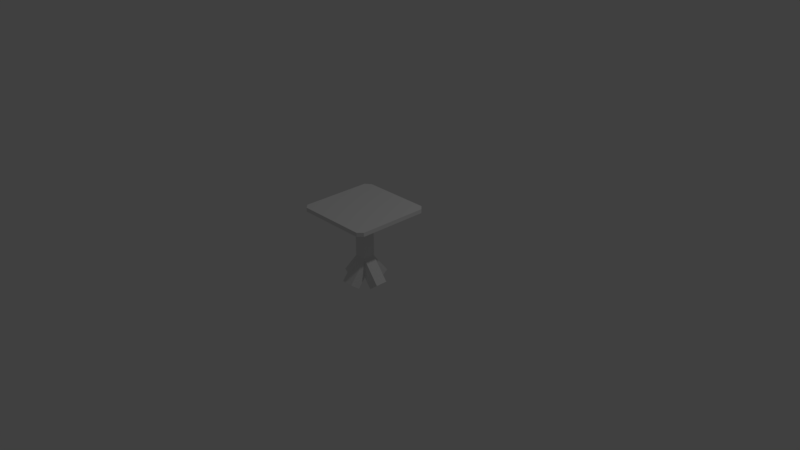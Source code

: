# Source: magibench_0.blend  (saved by Blender 2.79.0; exported with 4.5.12 LTS)
import bpy
from mathutils import Matrix  # noqa: F401  (used for matrix-valued properties, if any)

bpy.ops.wm.read_factory_settings(use_empty=True)
scene = bpy.context.scene
scene.name = 'Scene'

# ---- collections
col_collection_1 = bpy.data.collections.new('Collection 1'); scene.collection.children.link(col_collection_1)

# ---- materials (node trees are filled in below, after node groups)
mat_material = bpy.data.materials.new('Material')
mat_material.alpha_threshold = 0.0
mat_material.use_transparent_shadow = False
mat_material.roughness = 0.5
mat_material.line_color = (0.0, 0.0, 0.0, 1.0)

# ---- material node trees

# ---- world
world_world = bpy.data.worlds.new('World'); scene.world = world_world
world_world.color = (0.05088, 0.05088, 0.05088)
world_world.use_sun_shadow = False
world_world.sun_shadow_jitter_overblur = 0.0
world_world.cycles.sampling_method = 'MANUAL'

# ---- cameras
cam_camera = bpy.data.cameras.new('Camera')
cam_camera.clip_end = 100.0
cam_camera.lens = 35.0
cam_camera.sensor_width = 32.0
cam_camera.sensor_height = 18.0
cam_camera.ortho_scale = 7.314
cam_camera.dof.focus_distance = 0.0
cam_camera.dof.aperture_fstop = 128.0

# ---- lights
light_lamp = bpy.data.lights.new('Lamp', 'POINT')
light_lamp.transmission_factor = 0.0
light_lamp.cutoff_distance = 30.0
light_lamp.energy = 100.0
light_lamp.shadow_buffer_clip_start = 1.001
light_lamp.shadow_soft_size = 0.1
light_lamp.shadow_maximum_resolution = 0.006
light_lamp.use_absolute_resolution = True

# ---- meshes
me_cube_009 = bpy.data.meshes.new('Cube.009')
me_cube_009.from_pydata([(-0.075, -0.075, -0.175), (-0.075, -0.075, 0.175), (-0.075, 0.075, -0.175), (-0.075, 0.075, 0.175), (0.075, -0.075, -0.175), (0.075, -0.075, 0.175), (0.075, 0.075, -0.175), (0.075, 0.075, 0.175)], [], [(0, 1, 3, 2), (2, 3, 7, 6), (6, 7, 5, 4), (4, 5, 1, 0), (2, 6, 4, 0), (7, 3, 1, 5)])
_uv = me_cube_009.uv_layers.new(name='UVMap')
_uv.uv.foreach_set('vector', [0.5625, 0.25, 0.5625, 0.3438, 0.6094, 0.3438, 0.6094, 0.25, 0.6094, 0.3438, 0.6094, 0.25, 0.6562, 0.25, 0.6562, 0.3438, 0.4688, 0.3438, 0.4688, 0.25, 0.5156, 0.25, 0.5156, 0.3438, 0.5156, 0.3438, 0.5156, 0.25, 0.5625, 0.25, 0.5625, 0.3438, 0.5156, 0.3438, 0.5625, 0.3438, 0.5625, 0.3906, 0.5156, 0.3906, 0.5156, 0.2031, 0.5625, 0.2031, 0.5625, 0.25, 0.5156, 0.25])
me_cube_009.materials.append(mat_material)
me_cube_009.use_remesh_preserve_volume = False
me_cube_009.use_remesh_preserve_attributes = False
me_cube_009.use_mirror_vertex_groups = False
me_cube_009.use_paint_bone_selection = False
me_cube_009.use_paint_mask = True
me_cube_009.update()
me_cube_008 = bpy.data.meshes.new('Cube.008')
me_cube_008.from_pydata([(-0.075, -0.075, -0.175), (-0.075, -0.075, 0.175), (-0.075, 0.075, -0.175), (-0.075, 0.075, 0.175), (0.075, -0.075, -0.175), (0.075, -0.075, 0.175), (0.075, 0.075, -0.175), (0.075, 0.075, 0.175)], [], [(0, 1, 3, 2), (2, 3, 7, 6), (6, 7, 5, 4), (4, 5, 1, 0), (2, 6, 4, 0), (7, 3, 1, 5)])
_uv = me_cube_008.uv_layers.new(name='UVMap')
_uv.uv.foreach_set('vector', [0.2812, 0.25, 0.2812, 0.3438, 0.3281, 0.3438, 0.3281, 0.25, 0.3281, 0.3438, 0.3281, 0.25, 0.375, 0.25, 0.375, 0.3438, 0.375, 0.3438, 0.375, 0.25, 0.4219, 0.25, 0.4219, 0.3438, 0.4219, 0.3438, 0.4219, 0.25, 0.4688, 0.25, 0.4688, 0.3438, 0.3281, 0.3438, 0.375, 0.3438, 0.375, 0.3906, 0.3281, 0.3906, 0.375, 0.25, 0.3281, 0.25, 0.3281, 0.2031, 0.375, 0.2031])
me_cube_008.materials.append(mat_material)
me_cube_008.use_remesh_preserve_volume = False
me_cube_008.use_remesh_preserve_attributes = False
me_cube_008.use_mirror_vertex_groups = False
me_cube_008.use_paint_bone_selection = False
me_cube_008.use_paint_mask = True
me_cube_008.update()
me_cube_007 = bpy.data.meshes.new('Cube.007')
me_cube_007.from_pydata([(-0.075, -0.075, -0.175), (-0.075, -0.075, 0.175), (-0.075, 0.075, -0.175), (-0.075, 0.075, 0.175), (0.075, -0.075, -0.175), (0.075, -0.075, 0.175), (0.075, 0.075, -0.175), (0.075, 0.075, 0.175)], [], [(0, 1, 3, 2), (2, 3, 7, 6), (6, 7, 5, 4), (4, 5, 1, 0), (2, 6, 4, 0), (7, 3, 1, 5)])
_uv = me_cube_007.uv_layers.new(name='UVMap')
_uv.uv.foreach_set('vector', [0.4688, 0.04688, 0.4688, 0.1406, 0.5156, 0.1406, 0.5156, 0.04688, 0.5156, 0.1406, 0.5156, 0.04688, 0.5625, 0.04688, 0.5625, 0.1406, 0.5625, 0.1406, 0.5625, 0.04688, 0.6094, 0.04688, 0.6094, 0.1406, 0.6094, 0.1406, 0.6094, 0.04688, 0.6562, 0.04688, 0.6562, 0.1406, 0.5156, 0.1406, 0.5625, 0.1406, 0.5625, 0.1875, 0.5156, 0.1875, 0.5625, 0.04688, 0.5156, 0.04688, 0.5156, 0.0, 0.5625, 0.0])
me_cube_007.materials.append(mat_material)
me_cube_007.use_remesh_preserve_volume = False
me_cube_007.use_remesh_preserve_attributes = False
me_cube_007.use_mirror_vertex_groups = False
me_cube_007.use_paint_bone_selection = False
me_cube_007.use_paint_mask = True
me_cube_007.update()
me_cube_002 = bpy.data.meshes.new('Cube.002')
me_cube_002.from_pydata([(-0.075, -0.075, -0.175), (-0.075, -0.075, 0.175), (-0.075, 0.075, -0.175), (-0.075, 0.075, 0.175), (0.075, -0.075, -0.175), (0.075, -0.075, 0.175), (0.075, 0.075, -0.175), (0.075, 0.075, 0.175)], [], [(0, 1, 3, 2), (2, 3, 7, 6), (6, 7, 5, 4), (4, 5, 1, 0), (2, 6, 4, 0), (7, 3, 1, 5)])
_uv = me_cube_002.uv_layers.new(name='UVMap')
_uv.uv.foreach_set('vector', [0.375, 0.1406, 0.375, 0.04688, 0.4219, 0.04688, 0.4219, 0.1406, 0.4219, 0.1406, 0.4219, 0.04688, 0.4688, 0.04688, 0.4688, 0.1406, 0.2812, 0.1406, 0.2812, 0.04688, 0.3281, 0.04688, 0.3281, 0.1406, 0.3281, 0.1406, 0.3281, 0.04688, 0.375, 0.04688, 0.375, 0.1406, 0.375, 0.1875, 0.3281, 0.1875, 0.3281, 0.1406, 0.375, 0.1406, 0.3281, 0.0, 0.375, 0.0, 0.375, 0.04688, 0.3281, 0.04688])
me_cube_002.materials.append(mat_material)
me_cube_002.use_remesh_preserve_volume = False
me_cube_002.use_remesh_preserve_attributes = False
me_cube_002.use_mirror_vertex_groups = False
me_cube_002.update()
me_cube_001 = bpy.data.meshes.new('Cube.001')
me_cube_001.from_pydata([(0.425, -0.575, 0.0), (0.425, -0.575, 0.75), (0.425, -0.425, 0.0), (0.425, -0.425, 0.75), (0.575, -0.575, 0.0), (0.575, -0.575, 0.75), (0.575, -0.425, 0.0), (0.575, -0.425, 0.75)], [], [(0, 1, 3, 2), (2, 3, 7, 6), (6, 7, 5, 4), (4, 5, 1, 0), (2, 6, 4, 0), (7, 3, 1, 5)])
_uv = me_cube_001.uv_layers.new(name='UVMap')
_uv.uv.foreach_set('vector', [0.1406, 0.5938, 0.1406, 0.8438, 0.09375, 0.8438, 0.09375, 0.5938, 0.09375, 0.5938, 0.09375, 0.8438, 0.04688, 0.8438, 0.04688, 0.5938, 0.04688, 0.5938, 0.04688, 0.8438, 0.0, 0.8438, 0.0, 0.5938, 0.1875, 0.5938, 0.1875, 0.8438, 0.1406, 0.8438, 0.1406, 0.5938, 0.09375, 0.5938, 0.04688, 0.5938, 0.04688, 0.5469, 0.09375, 0.5469, 0.04688, 0.8906, 0.04688, 0.8438, 0.09375, 0.8438, 0.09375, 0.8906])
me_cube_001.materials.append(mat_material)
me_cube_001.use_remesh_preserve_volume = False
me_cube_001.use_remesh_preserve_attributes = False
me_cube_001.use_mirror_vertex_groups = False
me_cube_001.use_paint_bone_selection = False
me_cube_001.use_paint_mask = True
me_cube_001.update()
me_cube = bpy.data.meshes.new('Cube')
me_cube.from_pydata([(1.0, -0.058, 0.0), (1.0, -0.942, 0.0), (0.058, -1.0, 0.0), (1.788e-07, -0.058, 0.0), (1.0, -0.058, 0.05), (1.0, -0.942, 0.05), (0.058, -1.0, 0.05), (2.98e-08, -0.058, 0.05), (0.942, -1.0, 0.0), (0.942, -1.0, 0.05), (0.942, -2.98e-08, 0.0), (0.942, -2.682e-07, 0.05), (-5.96e-08, -0.942, 0.0), (-1.788e-07, -0.942, 0.05), (0.072, 1.788e-07, 0.0), (0.072, 0.0, 0.05)], [], [(15, 11, 10, 14), (15, 14, 3, 7), (3, 12, 13, 7), (12, 2, 6, 13), (0, 10, 11, 4), (2, 8, 9, 6), (1, 0, 4, 5), (8, 1, 5, 9), (8, 2, 12, 3, 14, 10, 0, 1), (9, 5, 4, 11, 15, 7, 13, 6)])
_uv = me_cube.uv_layers.new(name='UVMap')
_uv.uv.foreach_set('vector', [0.25, 0.01562, 0.03125, 0.01562, 0.03125, 0.0, 0.25, 0.0, 0.2656, 0.01562, 0.2812, 0.01562, 0.2812, 0.0, 0.2656, 0.0, 0.2656, 0.03125, 0.2656, 0.25, 0.2812, 0.25, 0.2812, 0.03125, 0.2656, 0.2656, 0.2656, 0.2812, 0.2812, 0.2812, 0.2812, 0.2656, 0.0, 0.01562, 0.01562, 0.01562, 0.01562, 0.0, 0.0, 0.0, 0.25, 0.2656, 0.03125, 0.2656, 0.03125, 0.2812, 0.25, 0.2812, 0.0, 0.25, 0.0, 0.03125, 0.01562, 0.03125, 0.01562, 0.25, 0.0, 0.2656, 0.01562, 0.2656, 0.01562, 0.2812, 0.0, 0.2812, 0.03125, 0.2969, 0.25, 0.2969, 0.2656, 0.3125, 0.2656, 0.5312, 0.25, 0.5469, 0.03125, 0.5469, 0.01562, 0.5312, 0.01562, 0.3125, 0.03125, 0.2656, 0.01562, 0.25, 0.01562, 0.03125, 0.03125, 0.01562, 0.25, 0.01562, 0.2656, 0.03125, 0.2656, 0.25, 0.25, 0.2656])
me_cube.materials.append(mat_material)
me_cube.use_remesh_preserve_volume = False
me_cube.use_remesh_preserve_attributes = False
me_cube.use_mirror_vertex_groups = False
me_cube.use_paint_bone_selection = False
me_cube.use_paint_mask = True
me_cube.update()

# ---- objects
ob_leg4 = bpy.data.objects.new('leg4', me_cube_009)
ob_leg3 = bpy.data.objects.new('leg3', me_cube_008)
ob_leg2 = bpy.data.objects.new('leg2', me_cube_007)
ob_leg1 = bpy.data.objects.new('leg1', me_cube_002)
ob_stick = bpy.data.objects.new('stick', me_cube_001)
ob_top = bpy.data.objects.new('top', me_cube)
ob_lamp = bpy.data.objects.new('Lamp', light_lamp)
ob_camera = bpy.data.objects.new('Camera', cam_camera)

# ---- transforms, parenting, visibility, modifiers, constraints
ob_leg4.location = (0.3772, -0.5003, 0.181)
ob_leg4.rotation_euler = (3.805, 0.0, 1.571)
ob_leg4.lineart.crease_threshold = 0.0
ob_leg3.location = (0.6222, -0.5003, 0.181)
ob_leg3.rotation_euler = (-3.805, 0.0, 1.571)
ob_leg3.lineart.crease_threshold = 0.0
ob_leg2.location = (0.5001, -0.623, 0.181)
ob_leg2.rotation_euler = (-3.805, 0.0, 0.0)
ob_leg2.lineart.crease_threshold = 0.0
ob_leg1.location = (0.5001, -0.3802, 0.181)
ob_leg1.rotation_euler = (3.805, 0.0, 0.0)
ob_leg1.lineart.crease_threshold = 0.0
ob_stick.location = (0.0, 0.0, 0.2)
ob_stick.lineart.crease_threshold = 0.0
ob_top.location = (0.0, 0.0, 0.95)
ob_top.lock_rotations_4d = False
ob_top.empty_display_type = 'ARROWS'
ob_top.lineart.crease_threshold = 0.0
ob_lamp.location = (4.076, 1.005, 5.904)
ob_lamp.rotation_euler = (0.6503, 0.05522, 1.866)
ob_lamp.lock_rotations_4d = False
ob_lamp.empty_display_type = 'ARROWS'
ob_lamp.color = (0.0, 0.0, 0.0, 0.0)
ob_lamp.lineart.crease_threshold = 0.0
ob_camera.location = (7.481, -6.508, 5.344)
ob_camera.rotation_euler = (1.109, 0.0, 0.8149)
ob_camera.lock_rotations_4d = False
ob_camera.empty_display_type = 'ARROWS'
ob_camera.color = (0.0, 0.0, 0.0, 0.0)
ob_camera.display_type = 'WIRE'
ob_camera.lineart.crease_threshold = 0.0

# ---- collection membership
col_collection_1.objects.link(ob_leg4)
col_collection_1.objects.link(ob_leg3)
col_collection_1.objects.link(ob_leg2)
col_collection_1.objects.link(ob_leg1)
col_collection_1.objects.link(ob_stick)
col_collection_1.objects.link(ob_top)
col_collection_1.objects.link(ob_lamp)
col_collection_1.objects.link(ob_camera)

# ---- scene / render settings (as saved in the file)
scene.camera = ob_camera
scene.frame_start = 1; scene.frame_end = 250; scene.frame_set(105)
scene.render.engine = 'BLENDER_EEVEE_NEXT'
scene.render.resolution_percentage = 50
scene.render.dither_intensity = 0.0
scene.cycles.use_denoising = False
scene.cycles.samples = 128
scene.cycles.sampling_pattern = 'TABULATED_SOBOL'
scene.cycles.use_adaptive_sampling = False
scene.cycles.use_light_tree = False
scene.cycles.blur_glossy = 0.0
scene.cycles.sample_clamp_indirect = 0.0
scene.view_settings.view_transform = 'Standard'
bpy.context.view_layer.update()
